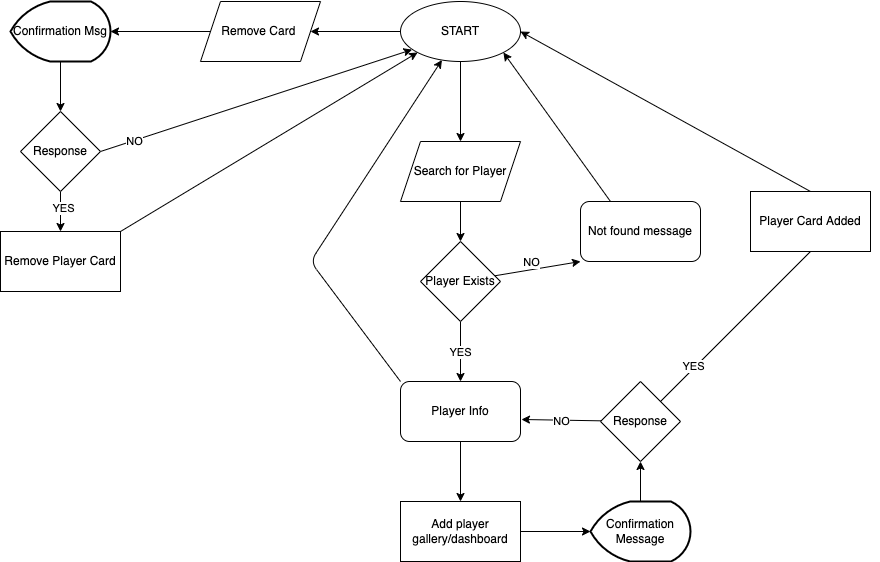

The diagram above was exported from draw.io. Its source (the exported page's mxGraphModel, read from the mxfile embedded in the PNG):
<mxGraphModel dx="2271" dy="631" grid="1" gridSize="10" guides="1" tooltips="1" connect="1" arrows="1" fold="1" page="1" pageScale="1" pageWidth="850" pageHeight="1100" math="0" shadow="0">
  <root>
    <mxCell id="0" />
    <mxCell id="1" parent="0" />
    <mxCell id="5" style="edgeStyle=none;html=1;exitX=0.5;exitY=1;exitDx=0;exitDy=0;entryX=0.5;entryY=0;entryDx=0;entryDy=0;" edge="1" parent="1" source="3" target="4">
      <mxGeometry relative="1" as="geometry" />
    </mxCell>
    <mxCell id="37" style="edgeStyle=none;html=1;exitX=0;exitY=0.5;exitDx=0;exitDy=0;" edge="1" parent="1" source="3">
      <mxGeometry relative="1" as="geometry">
        <mxPoint x="240" y="60" as="targetPoint" />
      </mxGeometry>
    </mxCell>
    <mxCell id="3" value="START" style="ellipse;whiteSpace=wrap;html=1;" vertex="1" parent="1">
      <mxGeometry x="330" y="30" width="120" height="60" as="geometry" />
    </mxCell>
    <mxCell id="8" style="edgeStyle=none;html=1;exitX=0.5;exitY=1;exitDx=0;exitDy=0;entryX=0.5;entryY=0;entryDx=0;entryDy=0;" edge="1" parent="1" source="4" target="7">
      <mxGeometry relative="1" as="geometry" />
    </mxCell>
    <mxCell id="4" value="Search for Player" style="shape=parallelogram;perimeter=parallelogramPerimeter;whiteSpace=wrap;html=1;fixedSize=1;" vertex="1" parent="1">
      <mxGeometry x="330" y="170" width="120" height="60" as="geometry" />
    </mxCell>
    <mxCell id="10" style="edgeStyle=none;html=1;entryX=0;entryY=1;entryDx=0;entryDy=0;" edge="1" parent="1" source="7" target="9">
      <mxGeometry relative="1" as="geometry" />
    </mxCell>
    <mxCell id="12" value="NO" style="edgeLabel;html=1;align=center;verticalAlign=middle;resizable=0;points=[];" vertex="1" connectable="0" parent="10">
      <mxGeometry x="-0.3395" y="-2" relative="1" as="geometry">
        <mxPoint x="7" y="-11" as="offset" />
      </mxGeometry>
    </mxCell>
    <mxCell id="14" value="YES" style="edgeStyle=none;html=1;exitX=0.5;exitY=1;exitDx=0;exitDy=0;entryX=0.5;entryY=0;entryDx=0;entryDy=0;" edge="1" parent="1" source="7" target="13">
      <mxGeometry relative="1" as="geometry" />
    </mxCell>
    <mxCell id="7" value="Player Exists" style="rhombus;whiteSpace=wrap;html=1;" vertex="1" parent="1">
      <mxGeometry x="350" y="270" width="80" height="80" as="geometry" />
    </mxCell>
    <mxCell id="11" style="edgeStyle=none;html=1;exitX=0.25;exitY=0;exitDx=0;exitDy=0;entryX=1;entryY=1;entryDx=0;entryDy=0;" edge="1" parent="1" source="9" target="3">
      <mxGeometry relative="1" as="geometry" />
    </mxCell>
    <mxCell id="9" value="Not found message" style="rounded=1;whiteSpace=wrap;html=1;" vertex="1" parent="1">
      <mxGeometry x="510" y="230" width="120" height="60" as="geometry" />
    </mxCell>
    <mxCell id="15" style="edgeStyle=none;html=1;exitX=0;exitY=0;exitDx=0;exitDy=0;" edge="1" parent="1" source="13" target="3">
      <mxGeometry relative="1" as="geometry">
        <mxPoint x="140" y="170" as="targetPoint" />
        <Array as="points">
          <mxPoint x="240" y="290" />
        </Array>
      </mxGeometry>
    </mxCell>
    <mxCell id="18" value="" style="edgeStyle=none;html=1;" edge="1" parent="1" source="13" target="17">
      <mxGeometry relative="1" as="geometry" />
    </mxCell>
    <mxCell id="13" value="Player Info" style="rounded=1;whiteSpace=wrap;html=1;" vertex="1" parent="1">
      <mxGeometry x="330" y="410" width="120" height="60" as="geometry" />
    </mxCell>
    <mxCell id="25" value="" style="edgeStyle=none;html=1;" edge="1" parent="1" source="17" target="24">
      <mxGeometry relative="1" as="geometry" />
    </mxCell>
    <mxCell id="17" value="Add player gallery/dashboard" style="whiteSpace=wrap;html=1;" vertex="1" parent="1">
      <mxGeometry x="330" y="530" width="120" height="60" as="geometry" />
    </mxCell>
    <mxCell id="29" style="edgeStyle=none;html=1;entryX=0.5;entryY=1;entryDx=0;entryDy=0;" edge="1" parent="1" source="24" target="26">
      <mxGeometry relative="1" as="geometry" />
    </mxCell>
    <mxCell id="24" value="Confirmation&lt;br&gt;Message" style="strokeWidth=2;html=1;shape=mxgraph.flowchart.display;whiteSpace=wrap;" vertex="1" parent="1">
      <mxGeometry x="520" y="530" width="100" height="60" as="geometry" />
    </mxCell>
    <mxCell id="27" style="edgeStyle=none;html=1;entryX=1.008;entryY=0.633;entryDx=0;entryDy=0;entryPerimeter=0;" edge="1" parent="1" source="26" target="13">
      <mxGeometry relative="1" as="geometry" />
    </mxCell>
    <mxCell id="30" value="NO" style="edgeLabel;html=1;align=center;verticalAlign=middle;resizable=0;points=[];" vertex="1" connectable="0" parent="27">
      <mxGeometry x="0.1699" y="2" relative="1" as="geometry">
        <mxPoint x="6" y="-1" as="offset" />
      </mxGeometry>
    </mxCell>
    <mxCell id="31" style="edgeStyle=none;html=1;startArrow=none;" edge="1" parent="1" source="33">
      <mxGeometry relative="1" as="geometry">
        <mxPoint x="780" y="250" as="targetPoint" />
        <Array as="points" />
      </mxGeometry>
    </mxCell>
    <mxCell id="26" value="Response" style="rhombus;whiteSpace=wrap;html=1;" vertex="1" parent="1">
      <mxGeometry x="530" y="410" width="80" height="80" as="geometry" />
    </mxCell>
    <mxCell id="35" style="edgeStyle=none;html=1;exitX=0.5;exitY=0;exitDx=0;exitDy=0;entryX=1;entryY=0.5;entryDx=0;entryDy=0;" edge="1" parent="1" source="33" target="3">
      <mxGeometry relative="1" as="geometry" />
    </mxCell>
    <mxCell id="33" value="Player Card Added" style="whiteSpace=wrap;html=1;" vertex="1" parent="1">
      <mxGeometry x="680" y="220" width="120" height="60" as="geometry" />
    </mxCell>
    <mxCell id="34" value="" style="edgeStyle=none;html=1;endArrow=none;entryX=0.5;entryY=1;entryDx=0;entryDy=0;" edge="1" parent="1" source="26" target="33">
      <mxGeometry relative="1" as="geometry">
        <mxPoint x="780" y="250" as="targetPoint" />
        <mxPoint x="590.4878048780488" y="430.4878048780488" as="sourcePoint" />
        <Array as="points" />
      </mxGeometry>
    </mxCell>
    <mxCell id="36" value="YES" style="edgeLabel;html=1;align=center;verticalAlign=middle;resizable=0;points=[];" vertex="1" connectable="0" parent="34">
      <mxGeometry x="-0.545" y="2" relative="1" as="geometry">
        <mxPoint as="offset" />
      </mxGeometry>
    </mxCell>
    <mxCell id="42" style="edgeStyle=none;html=1;" edge="1" parent="1" source="46">
      <mxGeometry relative="1" as="geometry">
        <mxPoint x="60" y="59.999999999999886" as="sourcePoint" />
        <mxPoint x="40" y="60" as="targetPoint" />
      </mxGeometry>
    </mxCell>
    <mxCell id="44" style="edgeStyle=none;html=1;exitX=0.5;exitY=1;exitDx=0;exitDy=0;exitPerimeter=0;entryX=0.5;entryY=0;entryDx=0;entryDy=0;" edge="1" parent="1" source="40" target="43">
      <mxGeometry relative="1" as="geometry" />
    </mxCell>
    <mxCell id="40" value="Confirmation Msg" style="strokeWidth=2;html=1;shape=mxgraph.flowchart.display;whiteSpace=wrap;" vertex="1" parent="1">
      <mxGeometry x="-60" y="30" width="100" height="60" as="geometry" />
    </mxCell>
    <mxCell id="47" style="edgeStyle=none;html=1;exitX=0.5;exitY=1;exitDx=0;exitDy=0;entryX=0.5;entryY=0;entryDx=0;entryDy=0;" edge="1" parent="1" source="43" target="45">
      <mxGeometry relative="1" as="geometry" />
    </mxCell>
    <mxCell id="48" value="YES" style="edgeLabel;html=1;align=center;verticalAlign=middle;resizable=0;points=[];" vertex="1" connectable="0" parent="47">
      <mxGeometry x="-0.19" y="2" relative="1" as="geometry">
        <mxPoint as="offset" />
      </mxGeometry>
    </mxCell>
    <mxCell id="49" style="edgeStyle=none;html=1;entryX=0.096;entryY=0.802;entryDx=0;entryDy=0;entryPerimeter=0;" edge="1" parent="1" target="3">
      <mxGeometry relative="1" as="geometry">
        <mxPoint x="30" y="180" as="sourcePoint" />
        <mxPoint x="190" y="150" as="targetPoint" />
      </mxGeometry>
    </mxCell>
    <mxCell id="51" value="NO" style="edgeLabel;html=1;align=center;verticalAlign=middle;resizable=0;points=[];" vertex="1" connectable="0" parent="49">
      <mxGeometry x="-0.7938" y="3" relative="1" as="geometry">
        <mxPoint x="3" y="3" as="offset" />
      </mxGeometry>
    </mxCell>
    <mxCell id="43" value="Response" style="rhombus;whiteSpace=wrap;html=1;" vertex="1" parent="1">
      <mxGeometry x="-50" y="140" width="80" height="80" as="geometry" />
    </mxCell>
    <mxCell id="50" style="edgeStyle=none;html=1;exitX=1;exitY=0;exitDx=0;exitDy=0;entryX=0;entryY=1;entryDx=0;entryDy=0;" edge="1" parent="1" source="45" target="3">
      <mxGeometry relative="1" as="geometry">
        <mxPoint x="310" y="130" as="targetPoint" />
      </mxGeometry>
    </mxCell>
    <mxCell id="45" value="Remove Player Card" style="whiteSpace=wrap;html=1;" vertex="1" parent="1">
      <mxGeometry x="-70" y="260" width="120" height="60" as="geometry" />
    </mxCell>
    <mxCell id="46" value="Remove Card&amp;nbsp;" style="shape=parallelogram;perimeter=parallelogramPerimeter;whiteSpace=wrap;html=1;fixedSize=1;" vertex="1" parent="1">
      <mxGeometry x="130" y="30" width="120" height="60" as="geometry" />
    </mxCell>
  </root>
</mxGraphModel>